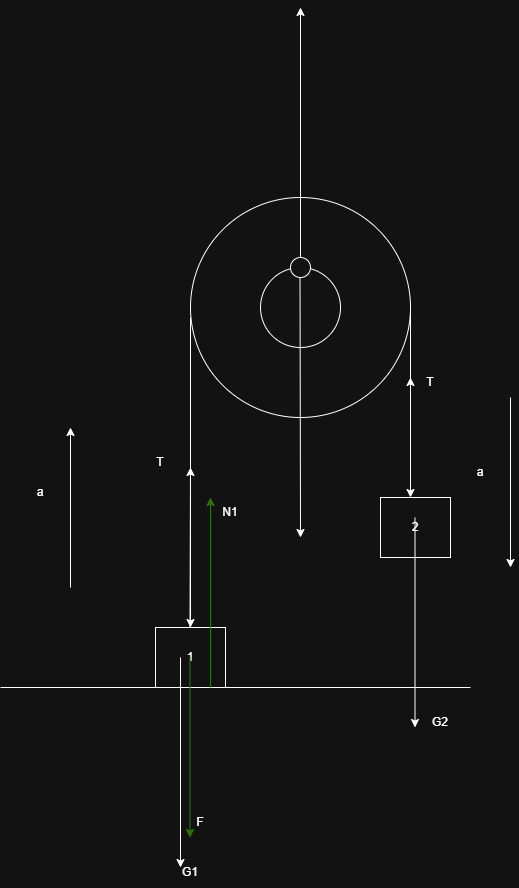

The diagram above was exported from draw.io. Its source (the exported page's mxGraphModel, read from the mxfile embedded in the PNG):
<mxGraphModel dx="1042" dy="1726" grid="1" gridSize="10" guides="1" tooltips="1" connect="1" arrows="1" fold="1" page="1" pageScale="1" pageWidth="850" pageHeight="1100" math="0" shadow="0">
  <root>
    <mxCell id="0" />
    <mxCell id="1" parent="0" />
    <mxCell id="5bYc492if1IfWYKg6vzv-1" parent="1" style="ellipse;whiteSpace=wrap;html=1;aspect=fixed;" value="" vertex="1">
      <mxGeometry height="220" width="220" x="340" y="110" as="geometry" />
    </mxCell>
    <mxCell id="5bYc492if1IfWYKg6vzv-2" parent="1" style="ellipse;whiteSpace=wrap;html=1;aspect=fixed;" value="" vertex="1">
      <mxGeometry height="80" width="80" x="410" y="180" as="geometry" />
    </mxCell>
    <mxCell id="5bYc492if1IfWYKg6vzv-3" edge="1" parent="1" style="endArrow=classic;html=1;rounded=0;entryX=0.5;entryY=0;entryDx=0;entryDy=0;" target="5bYc492if1IfWYKg6vzv-9" value="">
      <mxGeometry height="50" relative="1" width="50" as="geometry">
        <mxPoint x="340" y="230" as="sourcePoint" />
        <mxPoint x="340" y="380" as="targetPoint" />
      </mxGeometry>
    </mxCell>
    <mxCell id="5bYc492if1IfWYKg6vzv-4" edge="1" parent="1" style="endArrow=classic;html=1;rounded=0;" value="">
      <mxGeometry height="50" relative="1" width="50" as="geometry">
        <mxPoint x="560" y="220" as="sourcePoint" />
        <mxPoint x="560" y="410" as="targetPoint" />
      </mxGeometry>
    </mxCell>
    <mxCell id="5bYc492if1IfWYKg6vzv-5" edge="1" parent="1" style="endArrow=classic;html=1;rounded=0;" value="">
      <mxGeometry height="50" relative="1" width="50" as="geometry">
        <mxPoint x="449.5" y="180" as="sourcePoint" />
        <mxPoint x="450" y="450" as="targetPoint" />
      </mxGeometry>
    </mxCell>
    <mxCell id="5bYc492if1IfWYKg6vzv-6" edge="1" parent="1" source="5bYc492if1IfWYKg6vzv-7" style="endArrow=classic;html=1;rounded=0;" value="">
      <mxGeometry height="50" relative="1" width="50" as="geometry">
        <mxPoint x="450" y="180" as="sourcePoint" />
        <mxPoint x="450" y="-80" as="targetPoint" />
      </mxGeometry>
    </mxCell>
    <mxCell id="5bYc492if1IfWYKg6vzv-8" edge="1" parent="1" style="endArrow=classic;html=1;rounded=0;" target="5bYc492if1IfWYKg6vzv-7" value="">
      <mxGeometry height="50" relative="1" width="50" as="geometry">
        <mxPoint x="450" y="180" as="sourcePoint" />
        <mxPoint x="450" y="20" as="targetPoint" />
      </mxGeometry>
    </mxCell>
    <mxCell id="5bYc492if1IfWYKg6vzv-7" parent="1" style="ellipse;whiteSpace=wrap;html=1;aspect=fixed;" value="" vertex="1">
      <mxGeometry height="20" width="20" x="440" y="170" as="geometry" />
    </mxCell>
    <mxCell id="5bYc492if1IfWYKg6vzv-9" parent="1" style="rounded=0;whiteSpace=wrap;html=1;rotation=0;" value="1" vertex="1">
      <mxGeometry height="60" width="70" x="305" y="540" as="geometry" />
    </mxCell>
    <mxCell id="5bYc492if1IfWYKg6vzv-10" parent="1" style="rounded=0;whiteSpace=wrap;html=1;rotation=0;" value="2" vertex="1">
      <mxGeometry height="60" width="70" x="530" y="410" as="geometry" />
    </mxCell>
    <mxCell id="5bYc492if1IfWYKg6vzv-11" edge="1" parent="1" style="endArrow=none;html=1;rounded=0;" value="">
      <mxGeometry height="50" relative="1" width="50" as="geometry">
        <mxPoint x="150" y="600" as="sourcePoint" />
        <mxPoint x="620" y="600" as="targetPoint" />
      </mxGeometry>
    </mxCell>
    <mxCell id="5bYc492if1IfWYKg6vzv-12" edge="1" parent="1" style="endArrow=classic;html=1;rounded=0;fillColor=#60a917;strokeColor=#2D7600;" value="">
      <mxGeometry height="50" relative="1" width="50" as="geometry">
        <mxPoint x="339.5" y="570" as="sourcePoint" />
        <mxPoint x="339.5" y="750" as="targetPoint" />
      </mxGeometry>
    </mxCell>
    <mxCell id="5bYc492if1IfWYKg6vzv-13" parent="1" style="text;html=1;whiteSpace=wrap;strokeColor=none;fillColor=none;align=center;verticalAlign=middle;rounded=0;" value="F" vertex="1">
      <mxGeometry height="30" width="60" x="320" y="720" as="geometry" />
    </mxCell>
    <mxCell id="5bYc492if1IfWYKg6vzv-14" edge="1" parent="1" style="endArrow=classic;html=1;rounded=0;" value="">
      <mxGeometry height="50" relative="1" width="50" as="geometry">
        <mxPoint x="330" y="570" as="sourcePoint" />
        <mxPoint x="330" y="780" as="targetPoint" />
      </mxGeometry>
    </mxCell>
    <mxCell id="5bYc492if1IfWYKg6vzv-15" parent="1" style="text;html=1;whiteSpace=wrap;strokeColor=none;fillColor=none;align=center;verticalAlign=middle;rounded=0;" value="G1" vertex="1">
      <mxGeometry height="30" width="60" x="310" y="770" as="geometry" />
    </mxCell>
    <mxCell id="5bYc492if1IfWYKg6vzv-16" edge="1" parent="1" style="endArrow=classic;html=1;rounded=0;fillColor=#60a917;strokeColor=#2D7600;" value="">
      <mxGeometry height="50" relative="1" width="50" as="geometry">
        <mxPoint x="360" y="600" as="sourcePoint" />
        <mxPoint x="360" y="410" as="targetPoint" />
      </mxGeometry>
    </mxCell>
    <mxCell id="5bYc492if1IfWYKg6vzv-17" parent="1" style="text;html=1;whiteSpace=wrap;strokeColor=none;fillColor=none;align=center;verticalAlign=middle;rounded=0;" value="N1" vertex="1">
      <mxGeometry height="30" width="60" x="350" y="410" as="geometry" />
    </mxCell>
    <mxCell id="5bYc492if1IfWYKg6vzv-18" edge="1" parent="1" style="endArrow=classic;html=1;rounded=0;" value="">
      <mxGeometry height="50" relative="1" width="50" as="geometry">
        <mxPoint x="339.5" y="540" as="sourcePoint" />
        <mxPoint x="340" y="380" as="targetPoint" />
      </mxGeometry>
    </mxCell>
    <mxCell id="5bYc492if1IfWYKg6vzv-19" parent="1" style="text;html=1;whiteSpace=wrap;strokeColor=none;fillColor=none;align=center;verticalAlign=middle;rounded=0;" value="T" vertex="1">
      <mxGeometry height="30" width="60" x="280" y="360" as="geometry" />
    </mxCell>
    <mxCell id="5bYc492if1IfWYKg6vzv-20" edge="1" parent="1" style="endArrow=classic;html=1;rounded=0;" value="">
      <mxGeometry height="50" relative="1" width="50" as="geometry">
        <mxPoint x="560" y="400" as="sourcePoint" />
        <mxPoint x="560" y="290" as="targetPoint" />
      </mxGeometry>
    </mxCell>
    <mxCell id="5bYc492if1IfWYKg6vzv-21" parent="1" style="text;html=1;whiteSpace=wrap;strokeColor=none;fillColor=none;align=center;verticalAlign=middle;rounded=0;" value="T" vertex="1">
      <mxGeometry height="30" width="60" x="550" y="280" as="geometry" />
    </mxCell>
    <mxCell id="5bYc492if1IfWYKg6vzv-23" edge="1" parent="1" style="endArrow=classic;html=1;rounded=0;" value="">
      <mxGeometry height="50" relative="1" width="50" as="geometry">
        <mxPoint x="564.5" y="430" as="sourcePoint" />
        <mxPoint x="564.5" y="640" as="targetPoint" />
      </mxGeometry>
    </mxCell>
    <mxCell id="5bYc492if1IfWYKg6vzv-26" parent="1" style="text;html=1;whiteSpace=wrap;strokeColor=none;fillColor=none;align=center;verticalAlign=middle;rounded=0;" value="G2" vertex="1">
      <mxGeometry height="30" width="60" x="560" y="620" as="geometry" />
    </mxCell>
    <mxCell id="5bYc492if1IfWYKg6vzv-27" edge="1" parent="1" style="endArrow=classic;html=1;rounded=0;" value="">
      <mxGeometry height="50" relative="1" width="50" as="geometry">
        <mxPoint x="220" y="500" as="sourcePoint" />
        <mxPoint x="220" y="340" as="targetPoint" />
      </mxGeometry>
    </mxCell>
    <mxCell id="5bYc492if1IfWYKg6vzv-28" parent="1" style="text;html=1;whiteSpace=wrap;strokeColor=none;fillColor=none;align=center;verticalAlign=middle;rounded=0;" value="a" vertex="1">
      <mxGeometry height="30" width="60" x="160" y="390" as="geometry" />
    </mxCell>
    <mxCell id="5bYc492if1IfWYKg6vzv-29" edge="1" parent="1" style="endArrow=classic;html=1;rounded=0;" value="">
      <mxGeometry height="50" relative="1" width="50" as="geometry">
        <mxPoint x="660" y="310" as="sourcePoint" />
        <mxPoint x="660" y="480" as="targetPoint" />
      </mxGeometry>
    </mxCell>
    <mxCell id="5bYc492if1IfWYKg6vzv-30" parent="1" style="text;html=1;whiteSpace=wrap;strokeColor=none;fillColor=none;align=center;verticalAlign=middle;rounded=0;" value="a" vertex="1">
      <mxGeometry height="30" width="60" x="600" y="370" as="geometry" />
    </mxCell>
  </root>
</mxGraphModel>